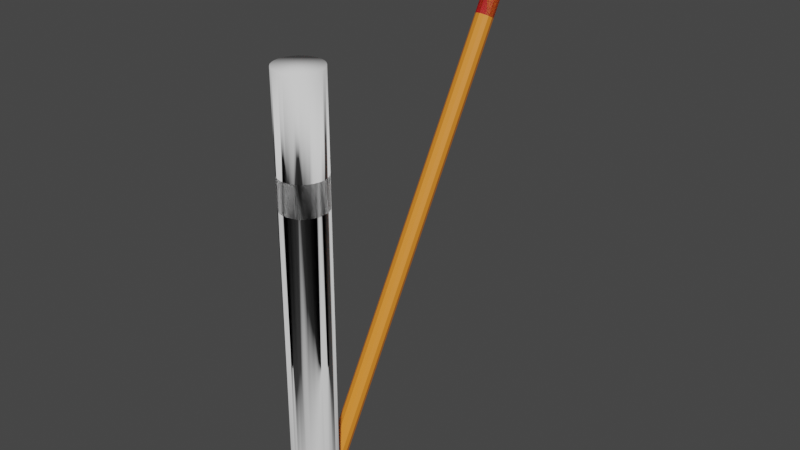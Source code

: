 # Source: arrow.blend  (saved by Blender 3.5.10; exported with 4.5.12 LTS)
import bpy
from mathutils import Matrix  # noqa: F401  (used for matrix-valued properties, if any)

bpy.ops.wm.read_factory_settings(use_empty=True)
scene = bpy.context.scene
scene.name = 'Scene'

# ---- collections
col_collection = bpy.data.collections.new('Collection'); scene.collection.children.link(col_collection)

# ---- materials (node trees are filled in below, after node groups)
mat_shaft = bpy.data.materials.new('Shaft')
mat_shaft.use_transparent_shadow = False
mat_head = bpy.data.materials.new('Head')
mat_head.use_transparent_shadow = False

# ---- node groups
ng_arrow = bpy.data.node_groups.new('Arrow', 'GeometryNodeTree')
_s = ng_arrow.interface.new_socket(name='Geometry', in_out='OUTPUT', socket_type='NodeSocketGeometry')
_s = ng_arrow.interface.new_socket(name='Geometry', in_out='INPUT', socket_type='NodeSocketGeometry')
_s = ng_arrow.interface.new_socket(name='Length', in_out='INPUT', socket_type='NodeSocketFloat')
_s.default_value = 1.0
_s.min_value = 0.0
_s = ng_arrow.interface.new_socket(name='Radius', in_out='INPUT', socket_type='NodeSocketFloat')
_s.default_value = 0.05
_s.min_value = 0.001
_s = ng_arrow.interface.new_socket(name='Head size', in_out='INPUT', socket_type='NodeSocketFloat')
_s.default_value = 2.0
_s.min_value = 1.001
_s = ng_arrow.interface.new_socket(name='Head angle', in_out='INPUT', socket_type='NodeSocketFloat')
_s.subtype = 'ANGLE'
_s.default_value = 0.1
_s.min_value = 0.1745
_s = ng_arrow.interface.new_socket(name='Vertices', in_out='INPUT', socket_type='NodeSocketInt')
_s.default_value = 32
_s.min_value = 3
_s = ng_arrow.interface.new_socket(name='Material', in_out='INPUT', socket_type='NodeSocketMaterial')
_s = ng_arrow.interface.new_socket(name='Angle', in_out='INPUT', socket_type='NodeSocketFloat')
_s.subtype = 'ANGLE'
_s.default_value = 0.3491
_s.min_value = 0.1745
_s.max_value = 1.569
_s = ng_arrow.interface.new_socket(name='Recess', in_out='INPUT', socket_type='NodeSocketFloat')
_s.default_value = 0.5
_s.min_value = 0.0
_s.max_value = 0.99
_s = ng_arrow.interface.new_socket(name='Shade smooth', in_out='INPUT', socket_type='NodeSocketBool')
_s.default_value = True
_s = ng_arrow.interface.new_socket(name='Shaft', in_out='INPUT', socket_type='NodeSocketMaterial')
_s = ng_arrow.interface.new_socket(name='Arrowhead', in_out='INPUT', socket_type='NodeSocketMaterial')
_s = ng_arrow.interface.new_socket(name='Orientation', in_out='INPUT', socket_type='NodeSocketObject')
_s = ng_arrow.interface.new_socket(name='Track', in_out='INPUT', socket_type='NodeSocketBool')
_s.default_value = True
_s.description = 'Track object if True, copy rotation otherwise'
ng_arrow.is_modifier = True
_N = ng_arrow.nodes; _L = ng_arrow.links
n0 = _N.new('GeometryNodeSetShadeSmooth'); n0.name = 'Set Shade Smooth.002'; n0.location = (1025, 0)
n1 = _N.new('GeometryNodeInputShadeSmooth'); n1.name = 'Is Face Smooth.002'; n1.location = (950, 0)
n2 = _N.new('GeometryNodeCaptureAttribute'); n2.name = 'Capture Attribute.002'; n2.location = (975, 0)
n2.capture_items.clear()
n2.domain = 'FACE'
n3 = _N.new('GeometryNodeSetShadeSmooth'); n3.name = 'Set Shade Smooth.001'; n3.location = (625, 0)
n4 = _N.new('GeometryNodeInputShadeSmooth'); n4.name = 'Is Face Smooth.001'; n4.location = (550, 0)
n5 = _N.new('GeometryNodeCaptureAttribute'); n5.name = 'Capture Attribute.001'; n5.location = (575, 0)
n5.capture_items.clear()
n5.domain = 'FACE'
n6 = _N.new('GeometryNodeSetShadeSmooth'); n6.name = 'Set Shade Smooth'; n6.location = (225, 0)
n7 = _N.new('GeometryNodeInputShadeSmooth'); n7.name = 'Is Face Smooth'; n7.location = (150, 0)
n8 = _N.new('GeometryNodeCaptureAttribute'); n8.name = 'Capture Attribute'; n8.location = (175, 0)
n8.capture_items.clear()
n8.domain = 'FACE'
n9 = _N.new('NodeGroupOutput'); n9.name = '[ 2 Group Output]'; n9.location = (5480, 0)
n9.label = ' 2 Group Output'
n10 = _N.new('NodeFrame'); n10.name = '[ 3 Frame]'; n10.location = (30, -538)
n10.label = 'Maths stuff...'
n10.width = 150
n10.label_size = 16
n11 = _N.new('ShaderNodeMath'); n11.name = '[ 4 Math]'; n11.location = (400, 0)
n11.label = ' 4 Math'
n11.operation = 'MULTIPLY'
n12 = _N.new('ShaderNodeMath'); n12.name = '[ 5 Math]'; n12.location = (200, 0)
n12.label = ' 5 Math'
n12.operation = 'TANGENT'
n13 = _N.new('ShaderNodeMath'); n13.name = '[ 6 Math]'; n13.location = (600, 0)
n13.label = ' 6 Math'
n13.operation = 'DIVIDE'
n14 = _N.new('ShaderNodeMath'); n14.name = '[ 7 Math]'; n14.location = (800, 0)
n14.label = ' 7 Math'
n14.operation = 'SUBTRACT'
n15 = _N.new('ShaderNodeMath'); n15.name = '[ 8 Math]'; n15.location = (400, -448)
n15.label = ' 8 Math'
n15.operation = 'DIVIDE'
n16 = _N.new('ShaderNodeMath'); n16.name = '[ 9 Math]'; n16.location = (600, -214)
n16.label = ' 9 Math'
n16.operation = 'MULTIPLY'
n17 = _N.new('ShaderNodeMath'); n17.name = '[10 Math]'; n17.location = (600, -428)
n17.label = '10 Math'
n17.operation = 'SUBTRACT'
n17.inputs[1].default_value = 1.0
n18 = _N.new('ShaderNodeMath'); n18.name = '[11 Math]'; n18.location = (800, -214)
n18.label = '11 Math'
n18.operation = 'MULTIPLY'
n19 = _N.new('ShaderNodeMath'); n19.name = '[12 Math]'; n19.location = (1000, 0)
n19.label = '12 Math'
n20 = _N.new('ShaderNodeMath'); n20.name = '[13 Math]'; n20.location = (600, -856)
n20.label = '13 Math'
n20.operation = 'MULTIPLY'
n21 = _N.new('ShaderNodeMath'); n21.name = '[14 Math]'; n21.location = (800, -642)
n21.label = '14 Math'
n21.operation = 'MULTIPLY'
n22 = _N.new('ShaderNodeMath'); n22.name = '[15 Math]'; n22.location = (1000, -393)
n22.label = '15 Math'
n23 = _N.new('ShaderNodeMath'); n23.name = '[16 Math]'; n23.location = (200, -448)
n23.label = '16 Math'
n23.operation = 'DIVIDE'
n23.inputs[0].default_value = 3.142
n24 = _N.new('ShaderNodeMath'); n24.name = '[17 Math]'; n24.location = (400, -662)
n24.label = '17 Math'
n24.operation = 'COSINE'
n25 = _N.new('ShaderNodeMath'); n25.name = '[18 Math]'; n25.location = (600, -642)
n25.label = '18 Math'
n25.operation = 'POWER'
n25.inputs[1].default_value = 2.0
n26 = _N.new('ShaderNodeMath'); n26.name = '[19 Math]'; n26.location = (800, -428)
n26.label = '19 Math'
n26.operation = 'DIVIDE'
n26.inputs[0].default_value = 1.0
n27 = _N.new('ShaderNodeCombineXYZ'); n27.name = '[20 Combine XYZ]'; n27.location = (1000, -214)
n27.label = '20 Combine XYZ'
n27.inputs[2].default_value = 1.0
n28 = _N.new('NodeFrame'); n28.name = '[21 Frame]'; n28.location = (30, -30)
n28.label = 'Arrow base'
n28.width = 150
n28.label_size = 16
n29 = _N.new('GeometryNodeMeshCircle'); n29.name = '[22 Mesh Circle]'; n29.location = (200, 0)
n29.label = '22 Mesh Circle'
n29.fill_type = 'NGON'
n30 = _N.new('GeometryNodeSetMaterial'); n30.name = '[23 Set Material]'; n30.location = (400, 0)
n30.label = '23 Set Material'
n31 = _N.new('NodeFrame'); n31.name = '[24 Frame]'; n31.location = (1350, -30)
n31.label = 'Extrusion'
n31.width = 150
n31.label_size = 16
n32 = _N.new('GeometryNodeExtrudeMesh'); n32.name = '[25 Extrude Mesh]'; n32.location = (200, 0)
n32.label = '25 Extrude Mesh'
n33 = _N.new('ShaderNodeCombineXYZ'); n33.name = 'Combine XYZ'; n33.location = (0, -120)
n33.inputs[2].default_value = 1.0
n34 = _N.new('GeometryNodeSetMaterial'); n34.name = '[26 Set Material]'; n34.location = (400, 0)
n34.label = '26 Set Material'
n35 = _N.new('GeometryNodeInputPosition'); n35.name = '[27 Position]'; n35.location = (0, -299)
n35.label = '27 Position'
n36 = _N.new('ShaderNodeVectorMath'); n36.name = '[28 Vector Math]'; n36.location = (200, -725)
n36.label = '28 Vector Math'
n36.operation = 'MULTIPLY'
n37 = _N.new('ShaderNodeVectorMath'); n37.name = '[29 Vector Math]'; n37.location = (400, -277)
n37.label = '29 Vector Math'
n37.operation = 'SUBTRACT'
n38 = _N.new('ShaderNodeCombineXYZ'); n38.name = 'Combine XYZ.001'; n38.location = (200, -916)
n39 = _N.new('ShaderNodeMath'); n39.name = '[30 Math]'; n39.location = (400, -468)
n39.label = '30 Math'
n39.operation = 'SUBTRACT'
n39.inputs[1].default_value = 1.0
n40 = _N.new('GeometryNodeExtrudeMesh'); n40.name = '[31 Extrude Mesh]'; n40.location = (600, 0)
n40.label = '31 Extrude Mesh'
n41 = _N.new('GeometryNodeSetMaterial'); n41.name = '[32 Set Material]'; n41.location = (800, 0)
n41.label = '32 Set Material'
n42 = _N.new('GeometryNodeInputPosition'); n42.name = '[33 Position]'; n42.location = (400, -1095)
n42.label = '33 Position'
n43 = _N.new('ShaderNodeVectorMath'); n43.name = '[34 Vector Math]'; n43.location = (600, -861)
n43.label = '34 Vector Math'
n43.operation = 'MULTIPLY'
n44 = _N.new('ShaderNodeVectorMath'); n44.name = '[35 Vector Math]'; n44.location = (800, -277)
n44.label = '35 Vector Math'
n44.operation = 'SUBTRACT'
n45 = _N.new('ShaderNodeCombineXYZ'); n45.name = 'Combine XYZ.002'; n45.location = (600, -682)
n46 = _N.new('GeometryNodeExtrudeMesh'); n46.name = '[36 Extrude Mesh]'; n46.location = (1000, 0)
n46.label = '36 Extrude Mesh'
n47 = _N.new('NodeFrame'); n47.name = '[37 Frame]'; n47.location = (2670, -30)
n47.label = 'crease and smoothing'
n47.width = 150
n47.label_size = 16
n48 = _N.new('GeometryNodeInputMeshEdgeVertices'); n48.name = '[38 Edge Vertices]'; n48.location = (0, -30)
n48.label = '38 Edge Vertices'
n49 = _N.new('ShaderNodeSeparateXYZ'); n49.name = '[39 Separate XYZ]'; n49.location = (200, 0)
n49.label = '39 Separate XYZ'
n50 = _N.new('ShaderNodeSeparateXYZ'); n50.name = '[40 Separate XYZ]'; n50.location = (200, -179)
n50.label = '40 Separate XYZ'
n51 = _N.new('ShaderNodeMath'); n51.name = '[41 Math]'; n51.location = (400, 0)
n51.label = '41 Math'
n51.operation = 'SUBTRACT'
n52 = _N.new('ShaderNodeMath'); n52.name = '[42 Math]'; n52.location = (600, 0)
n52.label = '42 Math'
n52.operation = 'ABSOLUTE'
n53 = _N.new('FunctionNodeCompare'); n53.name = '[43 Compare]'; n53.location = (800, 0)
n53.label = '43 Compare'
n53.operation = 'LESS_THAN'
n53.inputs[1].default_value = 0.001
n53.inputs[6].default_value = (0.0, 0.0, 0.0, 0.0)
n53.inputs[7].default_value = (0.0, 0.0, 0.0, 0.0)
n54 = _N.new('ShaderNodeValue'); n54.name = '[44 Value]'; n54.location = (800, -214)
n54.label = '44 Value'
n54.outputs[0].default_value = 0.0
n55 = _N.new('GeometryNodeSwitch'); n55.name = '[45 Switch]'; n55.location = (1000, 0)
n55.label = '45 Switch'
n55.input_type = 'FLOAT'
n55.inputs[2].default_value = 1.0
n56 = _N.new('GeometryNodeStoreNamedAttribute'); n56.name = '[46 Store Named Attribute]'; n56.location = (1200, 0)
n56.label = '46 Store Named Attribute'
n56.domain = 'EDGE'
n56.inputs[2].default_value = 'crease_edge'
n57 = _N.new('GeometryNodeSetShadeSmooth'); n57.name = '[47 Set Shade Smooth]'; n57.location = (1400, 0)
n57.label = '47 Set Shade Smooth'
n58 = _N.new('NodeFrame'); n58.name = '[48 Frame]'; n58.location = (4390, -30)
n58.label = 'Orientation'
n58.width = 150
n58.label_size = 16
n59 = _N.new('GeometryNodeObjectInfo'); n59.name = '[49 Object Info]'; n59.location = (400, 0)
n59.label = '49 Object Info'
n60 = _N.new('GeometryNodeObjectInfo'); n60.name = '[50 Object Info]'; n60.location = (200, 0)
n60.label = '50 Object Info'
n60.transform_space = 'RELATIVE'
n61 = _N.new('FunctionNodeAlignEulerToVector'); n61.name = '[51 Align Euler to Vector]'; n61.location = (400, -253)
n61.label = '51 Align Euler to Vector'
n61.axis = 'Z'
n62 = _N.new('GeometryNodeSwitch'); n62.name = '[52 Switch]'; n62.location = (600, 0)
n62.label = '52 Switch'
n62.input_type = 'VECTOR'
n63 = _N.new('GeometryNodeTransform'); n63.name = '[53 Transform Geometry]'; n63.location = (800, 0)
n63.label = '53 Transform Geometry'
n64 = _N.new('NodeGroupInput'); n64.name = 'Group Input'; n64.location = (0, 0)
n65 = _N.new('NodeGroupInput'); n65.name = 'Group Input.001'; n65.location = (0, 0)
n66 = _N.new('NodeGroupInput'); n66.name = 'Group Input.002'; n66.location = (200, -277)
n67 = _N.new('NodeGroupInput'); n67.name = 'Group Input.003'; n67.location = (1200, -258)
n68 = _N.new('NodeGroupInput'); n68.name = 'Group Input.004'; n68.location = (0, -30)
n69 = _N.new('NodeReroute'); n69.name = 'Reroute'; n69.location = (0, 15)
n69.socket_idname = 'NodeSocketGeometry'
n70 = _N.new('NodeReroute'); n70.name = 'Reroute.001'; n70.location = (0, -15)
n70.socket_idname = 'NodeSocketFloat'
n71 = _N.new('NodeReroute'); n71.name = 'Reroute.002'; n71.location = (0, -45)
n71.socket_idname = 'NodeSocketVector'
n72 = _N.new('NodeReroute'); n72.name = 'Reroute.003'; n72.location = (0, -75)
n72.socket_idname = 'NodeSocketFloat'
n73 = _N.new('NodeReroute'); n73.name = 'Reroute.004'; n73.location = (0, 15)
n73.socket_idname = 'NodeSocketGeometry'
n74 = _N.new('NodeReroute'); n74.name = 'Reroute.005'; n74.location = (0, 15)
n74.socket_idname = 'NodeSocketGeometry'
n75 = _N.new('NodeReroute'); n75.name = 'Reroute.006'; n75.location = (1200, 15)
n75.socket_idname = 'NodeSocketFloat'
n76 = _N.new('NodeReroute'); n76.name = 'Reroute.007'; n76.location = (1200, -15)
n76.socket_idname = 'NodeSocketVector'
n77 = _N.new('NodeReroute'); n77.name = 'Reroute.008'; n77.location = (1200, -45)
n77.socket_idname = 'NodeSocketFloat'
n78 = _N.new('NodeReroute'); n78.name = 'Reroute.009'; n78.location = (600, 15)
n78.socket_idname = 'NodeSocketGeometry'
n79 = _N.new('NodeReroute'); n79.name = 'Reroute.010'; n79.location = (1200, 15)
n79.socket_idname = 'NodeSocketGeometry'
n80 = _N.new('NodeReroute'); n80.name = 'Reroute.011'; n80.location = (1600, 15)
n80.socket_idname = 'NodeSocketGeometry'
n81 = _N.new('NodeReroute'); n81.name = 'Reroute.012'; n81.location = (1000, 15)
n81.socket_idname = 'NodeSocketGeometry'
n0.parent = n31
n1.parent = n31
n2.parent = n31
n3.parent = n31
n4.parent = n31
n5.parent = n31
n6.parent = n31
n7.parent = n31
n8.parent = n31
n11.parent = n10
n12.parent = n10
n13.parent = n10
n14.parent = n10
n15.parent = n10
n16.parent = n10
n17.parent = n10
n18.parent = n10
n19.parent = n10
n20.parent = n10
n21.parent = n10
n22.parent = n10
n23.parent = n10
n24.parent = n10
n25.parent = n10
n26.parent = n10
n27.parent = n10
n29.parent = n28
n30.parent = n28
n32.parent = n31
n33.parent = n31
n34.parent = n31
n35.parent = n31
n36.parent = n31
n37.parent = n31
n38.parent = n31
n39.parent = n31
n40.parent = n31
n41.parent = n31
n42.parent = n31
n43.parent = n31
n44.parent = n31
n45.parent = n31
n46.parent = n31
n48.parent = n47
n49.parent = n47
n50.parent = n47
n51.parent = n47
n52.parent = n47
n53.parent = n47
n54.parent = n47
n55.parent = n47
n56.parent = n47
n57.parent = n47
n59.parent = n58
n60.parent = n58
n61.parent = n58
n62.parent = n58
n63.parent = n58
n64.parent = n10
n65.parent = n28
n66.parent = n31
n67.parent = n47
n68.parent = n58
n69.parent = n31
n70.parent = n31
n71.parent = n31
n72.parent = n31
n73.parent = n47
n74.parent = n58
n75.parent = n10
n76.parent = n10
n77.parent = n10
n78.parent = n28
n79.parent = n31
n80.parent = n47
n81.parent = n58
_L.new(n11.outputs[0], n13.inputs[0])
_L.new(n12.outputs[0], n13.inputs[1])
_L.new(n13.outputs[0], n14.inputs[1])
_L.new(n12.outputs[0], n15.inputs[1])
_L.new(n15.outputs[0], n16.inputs[1])
_L.new(n16.outputs[0], n18.inputs[0])
_L.new(n17.outputs[0], n18.inputs[1])
_L.new(n14.outputs[0], n19.inputs[0])
_L.new(n18.outputs[0], n19.inputs[1])
_L.new(n15.outputs[0], n20.inputs[1])
_L.new(n20.outputs[0], n21.inputs[0])
_L.new(n14.outputs[0], n22.inputs[0])
_L.new(n21.outputs[0], n22.inputs[1])
_L.new(n23.outputs[0], n24.inputs[0])
_L.new(n24.outputs[0], n25.inputs[0])
_L.new(n25.outputs[0], n26.inputs[1])
_L.new(n26.outputs[0], n27.inputs[0])
_L.new(n26.outputs[0], n27.inputs[1])
_L.new(n29.outputs[0], n30.inputs[0])
_L.new(n33.outputs[0], n32.inputs[2])
_L.new(n6.outputs[0], n34.inputs[0])
_L.new(n32.outputs[2], n34.inputs[1])
_L.new(n35.outputs[0], n36.inputs[0])
_L.new(n36.outputs[0], n37.inputs[0])
_L.new(n38.outputs[0], n37.inputs[1])
_L.new(n34.outputs[0], n5.inputs[0])
_L.new(n32.outputs[1], n40.inputs[1])
_L.new(n37.outputs[0], n40.inputs[2])
_L.new(n39.outputs[0], n40.inputs[3])
_L.new(n3.outputs[0], n41.inputs[0])
_L.new(n40.outputs[2], n41.inputs[1])
_L.new(n42.outputs[0], n43.inputs[0])
_L.new(n45.outputs[0], n44.inputs[0])
_L.new(n43.outputs[0], n44.inputs[1])
_L.new(n41.outputs[0], n2.inputs[0])
_L.new(n40.outputs[1], n46.inputs[1])
_L.new(n44.outputs[0], n46.inputs[2])
_L.new(n48.outputs[2], n49.inputs[0])
_L.new(n48.outputs[3], n50.inputs[0])
_L.new(n49.outputs[2], n51.inputs[0])
_L.new(n50.outputs[2], n51.inputs[1])
_L.new(n51.outputs[0], n52.inputs[0])
_L.new(n52.outputs[0], n53.inputs[0])
_L.new(n53.outputs[0], n55.inputs[0])
_L.new(n54.outputs[0], n55.inputs[1])
_L.new(n55.outputs[0], n56.inputs[3])
_L.new(n56.outputs[0], n57.inputs[0])
_L.new(n60.outputs[1], n61.inputs[2])
_L.new(n59.outputs[2], n62.inputs[1])
_L.new(n61.outputs[0], n62.inputs[2])
_L.new(n62.outputs[0], n63.inputs[2])
_L.new(n64.outputs[2], n11.inputs[0])
_L.new(n64.outputs[3], n11.inputs[1])
_L.new(n64.outputs[7], n12.inputs[0])
_L.new(n64.outputs[1], n14.inputs[0])
_L.new(n64.outputs[2], n15.inputs[0])
_L.new(n64.outputs[8], n16.inputs[0])
_L.new(n64.outputs[3], n17.inputs[0])
_L.new(n64.outputs[8], n20.inputs[0])
_L.new(n64.outputs[3], n21.inputs[1])
_L.new(n64.outputs[5], n23.inputs[1])
_L.new(n65.outputs[5], n29.inputs[0])
_L.new(n65.outputs[2], n29.inputs[1])
_L.new(n65.outputs[11], n30.inputs[2])
_L.new(n66.outputs[10], n34.inputs[2])
_L.new(n66.outputs[3], n39.inputs[0])
_L.new(n66.outputs[11], n41.inputs[2])
_L.new(n66.outputs[1], n45.inputs[2])
_L.new(n67.outputs[9], n57.inputs[2])
_L.new(n68.outputs[12], n59.inputs[0])
_L.new(n68.outputs[12], n60.inputs[0])
_L.new(n68.outputs[13], n62.inputs[0])
_L.new(n69.outputs[0], n8.inputs[0])
_L.new(n70.outputs[0], n32.inputs[3])
_L.new(n71.outputs[0], n36.inputs[1])
_L.new(n71.outputs[0], n43.inputs[1])
_L.new(n72.outputs[0], n38.inputs[2])
_L.new(n73.outputs[0], n56.inputs[0])
_L.new(n74.outputs[0], n63.inputs[0])
_L.new(n19.outputs[0], n75.inputs[0])
_L.new(n75.outputs[0], n70.inputs[0])
_L.new(n27.outputs[0], n76.inputs[0])
_L.new(n76.outputs[0], n71.inputs[0])
_L.new(n22.outputs[0], n77.inputs[0])
_L.new(n77.outputs[0], n72.inputs[0])
_L.new(n30.outputs[0], n78.inputs[0])
_L.new(n78.outputs[0], n69.inputs[0])
_L.new(n0.outputs[0], n79.inputs[0])
_L.new(n79.outputs[0], n73.inputs[0])
_L.new(n57.outputs[0], n80.inputs[0])
_L.new(n80.outputs[0], n74.inputs[0])
_L.new(n63.outputs[0], n81.inputs[0])
_L.new(n81.outputs[0], n9.inputs[0])
_L.new(n7.outputs[0], n8.inputs[1])
_L.new(n8.outputs[0], n32.inputs[0])
_L.new(n32.outputs[0], n6.inputs[0])
_L.new(n8.outputs[1], n6.inputs[2])
_L.new(n4.outputs[0], n5.inputs[1])
_L.new(n5.outputs[0], n40.inputs[0])
_L.new(n40.outputs[0], n3.inputs[0])
_L.new(n5.outputs[1], n3.inputs[2])
_L.new(n1.outputs[0], n2.inputs[1])
_L.new(n2.outputs[0], n46.inputs[0])
_L.new(n46.outputs[0], n0.inputs[0])
_L.new(n2.outputs[1], n0.inputs[2])
n9.is_active_output = True
ng_auto_smooth = bpy.data.node_groups.new('Auto Smooth', 'GeometryNodeTree')
_s = ng_auto_smooth.interface.new_socket(name='Geometry', in_out='OUTPUT', socket_type='NodeSocketGeometry')
_s = ng_auto_smooth.interface.new_socket(name='Geometry', in_out='INPUT', socket_type='NodeSocketGeometry')
_s = ng_auto_smooth.interface.new_socket(name='Angle', in_out='INPUT', socket_type='NodeSocketFloat')
_s.subtype = 'ANGLE'
_s.min_value = 0.0
_s.max_value = 3.142
ng_auto_smooth.is_modifier = True
_N = ng_auto_smooth.nodes; _L = ng_auto_smooth.links
n0 = _N.new('NodeGroupOutput'); n0.name = 'Group Output'; n0.location = (480, -100)
n1 = _N.new('NodeGroupInput'); n1.name = 'Group Input'; n1.location = (-420, -300)
n2 = _N.new('NodeGroupInput'); n2.name = 'Group Input.001'; n2.location = (-60, -100)
n3 = _N.new('GeometryNodeSetShadeSmooth'); n3.name = 'Set Shade Smooth'; n3.location = (120, -100)
n3.domain = 'EDGE'
n4 = _N.new('GeometryNodeSetShadeSmooth'); n4.name = 'Set Shade Smooth.001'; n4.location = (300, -100)
n5 = _N.new('GeometryNodeInputMeshEdgeAngle'); n5.name = 'Edge Angle'; n5.location = (-420, -220)
n6 = _N.new('GeometryNodeInputEdgeSmooth'); n6.name = 'Is Edge Smooth'; n6.location = (-60, -160)
n7 = _N.new('GeometryNodeInputShadeSmooth'); n7.name = 'Is Face Smooth'; n7.location = (-240, -340)
n8 = _N.new('FunctionNodeBooleanMath'); n8.name = 'Boolean Math'; n8.location = (-60, -220)
n9 = _N.new('FunctionNodeCompare'); n9.name = 'Compare'; n9.location = (-240, -180)
n9.operation = 'LESS_EQUAL'
_L.new(n5.outputs[0], n9.inputs[0])
_L.new(n4.outputs[0], n0.inputs[0])
_L.new(n1.outputs[1], n9.inputs[1])
_L.new(n9.outputs[0], n8.inputs[0])
_L.new(n7.outputs[0], n8.inputs[1])
_L.new(n2.outputs[0], n3.inputs[0])
_L.new(n6.outputs[0], n3.inputs[1])
_L.new(n3.outputs[0], n4.inputs[0])
_L.new(n8.outputs[0], n3.inputs[2])
n0.is_active_output = True

# ---- material node trees
mat_shaft.use_nodes = True; mat_shaft.node_tree.nodes.clear()
_N = mat_shaft.node_tree.nodes; _L = mat_shaft.node_tree.links
n0 = _N.new('ShaderNodeBsdfPrincipled'); n0.name = 'Principled BSDF'; n0.location = (10, 300)
n0.distribution = 'GGX'
n0.subsurface_method = 'RANDOM_WALK_SKIN'
n0.inputs[0].default_value = (0.8, 0.2397, 0.02326, 1.0)
n0.inputs[3].default_value = 1.45
n0.inputs[27].default_value = (0.0, 0.0, 0.0, 1.0)
n0.inputs[28].default_value = 1.0
n1 = _N.new('ShaderNodeOutputMaterial'); n1.name = 'Material Output'; n1.location = (300, 300)
_L.new(n0.outputs[0], n1.inputs[0])
n1.is_active_output = True
mat_head.use_nodes = True; mat_head.node_tree.nodes.clear()
_N = mat_head.node_tree.nodes; _L = mat_head.node_tree.links
n0 = _N.new('ShaderNodeBsdfPrincipled'); n0.name = 'Principled BSDF'; n0.location = (10, 300)
n0.distribution = 'GGX'
n0.subsurface_method = 'RANDOM_WALK_SKIN'
n0.inputs[0].default_value = (0.8, 0.02588, 0.0291, 1.0)
n0.inputs[3].default_value = 1.45
n0.inputs[27].default_value = (0.0, 0.0, 0.0, 1.0)
n0.inputs[28].default_value = 1.0
n1 = _N.new('ShaderNodeOutputMaterial'); n1.name = 'Material Output'; n1.location = (300, 300)
_L.new(n0.outputs[0], n1.inputs[0])
n1.is_active_output = True

# ---- world
world_world = bpy.data.worlds.new('World'); scene.world = world_world
world_world.use_nodes = True; world_world.node_tree.nodes.clear()
_N = world_world.node_tree.nodes; _L = world_world.node_tree.links
n0 = _N.new('ShaderNodeOutputWorld'); n0.name = 'World Output'; n0.location = (300, 300)
n1 = _N.new('ShaderNodeBackground'); n1.name = 'Background'; n1.location = (10, 300)
n1.inputs[0].default_value = (0.05088, 0.05088, 0.05088, 1.0)
_L.new(n1.outputs[0], n0.inputs[0])
n0.is_active_output = True
world_world.color = (0.05088, 0.05088, 0.05088)
world_world.use_sun_shadow = False
world_world.sun_shadow_jitter_overblur = 0.0

# ---- meshes
me_plane = bpy.data.meshes.new('Plane')
me_plane.from_pydata([(-1.0, -1.0, 0.0), (1.0, -1.0, 0.0), (-1.0, 1.0, 0.0), (1.0, 1.0, 0.0)], [], [(0, 1, 3, 2)])
_uv = me_plane.uv_layers.new(name='UVMap')
_uv.uv.foreach_set('vector', [0.0, 0.0, 1.0, 0.0, 1.0, 1.0, 0.0, 1.0])
me_plane.update()
me_cube_001 = bpy.data.meshes.new('Cube.001')
me_cube_001.from_pydata([(-1.0, -1.0, -1.0), (-1.0, -1.0, 1.0), (-1.0, 1.0, -1.0), (-1.0, 1.0, 1.0), (1.0, -1.0, -1.0), (1.0, -1.0, 1.0), (1.0, 1.0, -1.0), (1.0, 1.0, 1.0)], [], [(0, 1, 3, 2), (2, 3, 7, 6), (6, 7, 5, 4), (4, 5, 1, 0), (2, 6, 4, 0), (7, 3, 1, 5)])
me_cube_001.polygons.foreach_set('use_smooth', [True] * 6)
_uv = me_cube_001.uv_layers.new(name='UVMap')
_uv.uv.foreach_set('vector', [0.375, 0.0, 0.625, 0.0, 0.625, 0.25, 0.375, 0.25, 0.375, 0.25, 0.625, 0.25, 0.625, 0.5, 0.375, 0.5, 0.375, 0.5, 0.625, 0.5, 0.625, 0.75, 0.375, 0.75, 0.375, 0.75, 0.625, 0.75, 0.625, 1.0, 0.375, 1.0, 0.125, 0.5, 0.375, 0.5, 0.375, 0.75, 0.125, 0.75, 0.625, 0.5, 0.875, 0.5, 0.875, 0.75, 0.625, 0.75])
me_cube_001.materials.append(mat_shaft)
me_cube_001.materials.append(mat_head)
me_cube_001.update()

# ---- objects
ob_plane = bpy.data.objects.new('Plane', me_plane)
ob_arrow = bpy.data.objects.new('Arrow', me_cube_001)
ob_empty = bpy.data.objects.new('Empty', None)

# ---- transforms, parenting, visibility, modifiers, constraints
ob_plane.location = (0.0, 0.0, 0.0)
_m = ob_plane.modifiers.new('GeometryNodes', 'NODES')
_m.node_group = ng_arrow
_gi = [s.identifier for s in ng_arrow.interface.items_tree if s.item_type == 'SOCKET' and s.in_out == 'INPUT']
_m[_gi[4]] = 0.1962  # Head angle
_m[_gi[6]] = None  # Material
_m[_gi[10]] = None  # Shaft
_m[_gi[11]] = None  # Arrowhead
_m[_gi[12]] = None  # Orientation
ob_arrow.location = (0.0, 0.0, 0.0)
_m = ob_arrow.modifiers.new('GeometryNodes', 'NODES')
_m.node_group = ng_arrow
_gi = [s.identifier for s in ng_arrow.interface.items_tree if s.item_type == 'SOCKET' and s.in_out == 'INPUT']
_m[_gi[1]] = 1.34  # Length
_m[_gi[2]] = 0.02  # Radius
_m[_gi[3]] = 4.27  # Head size
_m[_gi[4]] = 0.2573  # Head angle
_m[_gi[5]] = 12  # Vertices
_m[_gi[6]] = None  # Material
_m[_gi[9]] = False  # Shade smooth
_m[_gi[10]] = mat_shaft  # Shaft
_m[_gi[11]] = mat_head  # Arrowhead
_m[_gi[12]] = ob_empty  # Orientation
_m = ob_arrow.modifiers.new('Auto Smooth', 'NODES')
_m.node_group = ng_auto_smooth
_gi = [s.identifier for s in ng_auto_smooth.interface.items_tree if s.item_type == 'SOCKET' and s.in_out == 'INPUT']
_m[_gi[1]] = 0.5236  # Angle
ob_empty.location = (0.01354, 0.7989, 1.443)
ob_empty.rotation_euler = (0.1396, -1.847, -0.3875)
ob_empty.scale = (0.5674, 0.5674, 0.5674)
ob_empty.empty_display_type = 'CONE'

# ---- collection membership
col_collection.objects.link(ob_plane)
col_collection.objects.link(ob_arrow)
col_collection.objects.link(ob_empty)

# ---- scene / render settings (as saved in the file)
scene.frame_start = 1; scene.frame_end = 250; scene.frame_set(1)
scene.render.engine = 'BLENDER_EEVEE_NEXT'
scene.cycles.sampling_pattern = 'TABULATED_SOBOL'
scene.cycles.use_light_tree = False
scene.view_settings.view_transform = 'Filmic'
bpy.context.view_layer.update()

# ---- added for rendering (the .blend has no active camera and no usable light): camera, sun
cam_auto = bpy.data.cameras.new('AutoCamera')
cam_auto.lens = 50.0
cam_auto.sensor_width = 36.0
cam_auto.clip_end = 1000.0
ob_auto_camera = bpy.data.objects.new('AutoCamera', cam_auto)
scene.collection.objects.link(ob_auto_camera)
ob_auto_camera.location = (1.30784, -1.29489, 1.62757)
ob_auto_camera.rotation_euler = (1.09748, -7.21219e-08, 0.694738)
scene.camera = ob_auto_camera
light_auto_sun = bpy.data.lights.new('AutoSun', 'SUN')
light_auto_sun.energy = 3.0
light_auto_sun.angle = 0.0523599
ob_auto_sun = bpy.data.objects.new('AutoSun', light_auto_sun)
scene.collection.objects.link(ob_auto_sun)
ob_auto_sun.rotation_euler = (0.872665, 0.174533, 0.523599)
bpy.context.view_layer.update()
